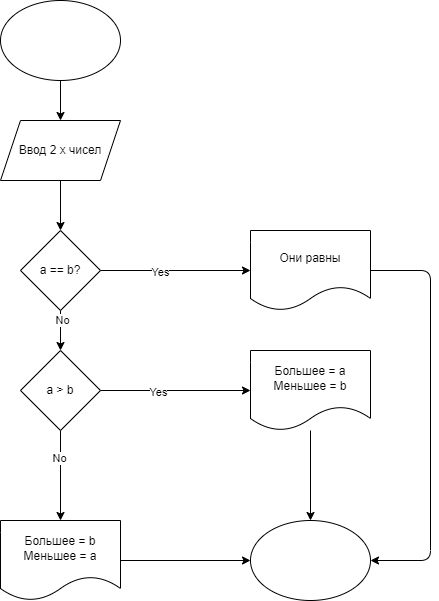

The diagram above was exported from draw.io. Its source (the exported page's mxGraphModel, read from the mxfile embedded in the PNG):
<mxGraphModel dx="1152" dy="1742" grid="1" gridSize="10" guides="1" tooltips="1" connect="1" arrows="1" fold="1" page="1" pageScale="1" pageWidth="827" pageHeight="1169" math="0" shadow="0">
  <root>
    <mxCell id="0" />
    <mxCell id="1" parent="0" />
    <mxCell id="13" style="edgeStyle=none;html=1;entryX=0.5;entryY=0;entryDx=0;entryDy=0;" parent="1" source="2" target="4" edge="1">
      <mxGeometry relative="1" as="geometry" />
    </mxCell>
    <mxCell id="2" value="" style="ellipse;whiteSpace=wrap;html=1;" parent="1" vertex="1">
      <mxGeometry x="140" y="-90" width="120" height="80" as="geometry" />
    </mxCell>
    <mxCell id="20" style="edgeStyle=none;html=1;entryX=0.5;entryY=0;entryDx=0;entryDy=0;" parent="1" source="4" target="19" edge="1">
      <mxGeometry relative="1" as="geometry" />
    </mxCell>
    <mxCell id="4" value="Ввод 2 х чисел" style="shape=parallelogram;perimeter=parallelogramPerimeter;whiteSpace=wrap;html=1;fixedSize=1;" parent="1" vertex="1">
      <mxGeometry x="140" y="30" width="120" height="60" as="geometry" />
    </mxCell>
    <mxCell id="6" style="edgeStyle=none;html=1;" parent="1" source="5" edge="1">
      <mxGeometry relative="1" as="geometry">
        <mxPoint x="390" y="300" as="targetPoint" />
      </mxGeometry>
    </mxCell>
    <mxCell id="7" value="Yes" style="edgeLabel;html=1;align=center;verticalAlign=middle;resizable=0;points=[];" parent="6" vertex="1" connectable="0">
      <mxGeometry x="-0.24" y="-1" relative="1" as="geometry">
        <mxPoint as="offset" />
      </mxGeometry>
    </mxCell>
    <mxCell id="8" style="edgeStyle=none;html=1;" parent="1" source="5" edge="1">
      <mxGeometry relative="1" as="geometry">
        <mxPoint x="200" y="430" as="targetPoint" />
      </mxGeometry>
    </mxCell>
    <mxCell id="9" value="No" style="edgeLabel;html=1;align=center;verticalAlign=middle;resizable=0;points=[];" parent="8" vertex="1" connectable="0">
      <mxGeometry x="-0.4" y="-2" relative="1" as="geometry">
        <mxPoint as="offset" />
      </mxGeometry>
    </mxCell>
    <mxCell id="5" value="a &amp;gt; b" style="rhombus;whiteSpace=wrap;html=1;" parent="1" vertex="1">
      <mxGeometry x="160" y="260" width="80" height="80" as="geometry" />
    </mxCell>
    <mxCell id="16" style="edgeStyle=none;html=1;entryX=0.5;entryY=0;entryDx=0;entryDy=0;" parent="1" source="10" target="14" edge="1">
      <mxGeometry relative="1" as="geometry" />
    </mxCell>
    <mxCell id="10" value="Большее = a&lt;br&gt;Меньшее = b" style="shape=document;whiteSpace=wrap;html=1;boundedLbl=1;" parent="1" vertex="1">
      <mxGeometry x="390" y="260" width="120" height="80" as="geometry" />
    </mxCell>
    <mxCell id="15" style="edgeStyle=none;html=1;" parent="1" source="11" target="14" edge="1">
      <mxGeometry relative="1" as="geometry" />
    </mxCell>
    <mxCell id="11" value="&lt;span&gt;Большее = b&lt;/span&gt;&lt;br&gt;&lt;span&gt;Меньшее = a&lt;/span&gt;" style="shape=document;whiteSpace=wrap;html=1;boundedLbl=1;" parent="1" vertex="1">
      <mxGeometry x="140" y="430" width="120" height="80" as="geometry" />
    </mxCell>
    <mxCell id="14" value="" style="ellipse;whiteSpace=wrap;html=1;" parent="1" vertex="1">
      <mxGeometry x="390" y="430" width="120" height="80" as="geometry" />
    </mxCell>
    <mxCell id="21" style="edgeStyle=none;html=1;entryX=0.5;entryY=0;entryDx=0;entryDy=0;" parent="1" source="19" target="5" edge="1">
      <mxGeometry relative="1" as="geometry" />
    </mxCell>
    <mxCell id="22" value="No" style="edgeLabel;html=1;align=center;verticalAlign=middle;resizable=0;points=[];" parent="21" vertex="1" connectable="0">
      <mxGeometry x="-0.54" y="1" relative="1" as="geometry">
        <mxPoint as="offset" />
      </mxGeometry>
    </mxCell>
    <mxCell id="23" style="edgeStyle=none;html=1;" parent="1" source="19" edge="1">
      <mxGeometry relative="1" as="geometry">
        <mxPoint x="390" y="179.99999999999977" as="targetPoint" />
      </mxGeometry>
    </mxCell>
    <mxCell id="24" value="Yes" style="edgeLabel;html=1;align=center;verticalAlign=middle;resizable=0;points=[];" parent="23" vertex="1" connectable="0">
      <mxGeometry x="-0.2092" y="-1" relative="1" as="geometry">
        <mxPoint as="offset" />
      </mxGeometry>
    </mxCell>
    <mxCell id="19" value="a == b?" style="rhombus;whiteSpace=wrap;html=1;" parent="1" vertex="1">
      <mxGeometry x="160" y="140" width="80" height="80" as="geometry" />
    </mxCell>
    <mxCell id="27" style="edgeStyle=none;html=1;entryX=1;entryY=0.5;entryDx=0;entryDy=0;" parent="1" source="26" target="14" edge="1">
      <mxGeometry relative="1" as="geometry">
        <Array as="points">
          <mxPoint x="570" y="180" />
          <mxPoint x="570" y="470" />
        </Array>
      </mxGeometry>
    </mxCell>
    <mxCell id="26" value="Они равны" style="shape=document;whiteSpace=wrap;html=1;boundedLbl=1;" parent="1" vertex="1">
      <mxGeometry x="390" y="140" width="120" height="80" as="geometry" />
    </mxCell>
  </root>
</mxGraphModel>